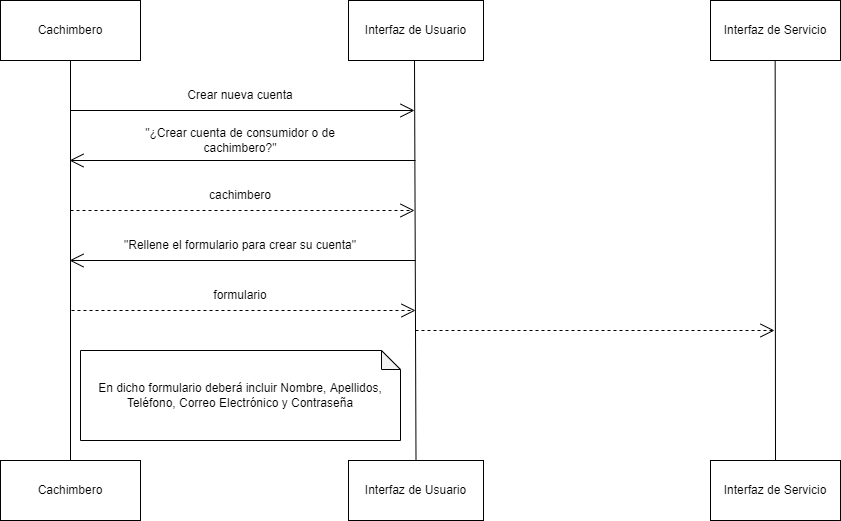

The diagram above was exported from draw.io. Its source (the exported page's mxGraphModel, read from the mxfile embedded in the PNG):
<mxGraphModel dx="2062" dy="1122" grid="1" gridSize="10" guides="1" tooltips="1" connect="1" arrows="1" fold="1" page="1" pageScale="1" pageWidth="850" pageHeight="1100" math="0" shadow="0">
  <root>
    <mxCell id="0" />
    <mxCell id="1" parent="0" />
    <mxCell id="_dKeo9MBeroR6XvePBwo-1" value="Cachimbero" style="rounded=0;whiteSpace=wrap;html=1;" parent="1" vertex="1">
      <mxGeometry x="10" y="10" width="140" height="60" as="geometry" />
    </mxCell>
    <mxCell id="_dKeo9MBeroR6XvePBwo-2" value="Interfaz de Usuario" style="rounded=0;whiteSpace=wrap;html=1;" parent="1" vertex="1">
      <mxGeometry x="358" y="10" width="135" height="60" as="geometry" />
    </mxCell>
    <mxCell id="_dKeo9MBeroR6XvePBwo-3" value="Interfaz de Servicio" style="rounded=0;whiteSpace=wrap;html=1;" parent="1" vertex="1">
      <mxGeometry x="720" y="10" width="130" height="60" as="geometry" />
    </mxCell>
    <mxCell id="_dKeo9MBeroR6XvePBwo-4" value="" style="endArrow=none;html=1;rounded=0;entryX=0.5;entryY=1;entryDx=0;entryDy=0;exitX=0.5;exitY=0;exitDx=0;exitDy=0;" parent="1" source="_dKeo9MBeroR6XvePBwo-5" target="_dKeo9MBeroR6XvePBwo-1" edge="1">
      <mxGeometry width="50" height="50" relative="1" as="geometry">
        <mxPoint x="80" y="860" as="sourcePoint" />
        <mxPoint x="420" y="290" as="targetPoint" />
      </mxGeometry>
    </mxCell>
    <mxCell id="_dKeo9MBeroR6XvePBwo-5" value="Cachimbero" style="rounded=0;whiteSpace=wrap;html=1;" parent="1" vertex="1">
      <mxGeometry x="10" y="470" width="140" height="60" as="geometry" />
    </mxCell>
    <mxCell id="_dKeo9MBeroR6XvePBwo-6" value="" style="endArrow=none;html=1;rounded=0;entryX=0.5;entryY=1;entryDx=0;entryDy=0;exitX=0.5;exitY=0;exitDx=0;exitDy=0;" parent="1" source="_dKeo9MBeroR6XvePBwo-8" edge="1">
      <mxGeometry width="50" height="50" relative="1" as="geometry">
        <mxPoint x="424" y="860" as="sourcePoint" />
        <mxPoint x="424" y="70" as="targetPoint" />
      </mxGeometry>
    </mxCell>
    <mxCell id="_dKeo9MBeroR6XvePBwo-7" value="" style="endArrow=none;html=1;rounded=0;entryX=0.5;entryY=1;entryDx=0;entryDy=0;exitX=0.5;exitY=0;exitDx=0;exitDy=0;" parent="1" source="_dKeo9MBeroR6XvePBwo-9" edge="1">
      <mxGeometry width="50" height="50" relative="1" as="geometry">
        <mxPoint x="785" y="760" as="sourcePoint" />
        <mxPoint x="784.66" y="70" as="targetPoint" />
      </mxGeometry>
    </mxCell>
    <mxCell id="_dKeo9MBeroR6XvePBwo-8" value="Interfaz de Usuario" style="rounded=0;whiteSpace=wrap;html=1;" parent="1" vertex="1">
      <mxGeometry x="358" y="470" width="135" height="60" as="geometry" />
    </mxCell>
    <mxCell id="_dKeo9MBeroR6XvePBwo-9" value="Interfaz de Servicio" style="rounded=0;whiteSpace=wrap;html=1;" parent="1" vertex="1">
      <mxGeometry x="720" y="470" width="130" height="60" as="geometry" />
    </mxCell>
    <mxCell id="bkfSo36vdjCXANrSYFl6-1" value="" style="endArrow=open;endFill=1;endSize=12;html=1;rounded=0;" parent="1" edge="1">
      <mxGeometry width="160" relative="1" as="geometry">
        <mxPoint x="80" y="120" as="sourcePoint" />
        <mxPoint x="424" y="120" as="targetPoint" />
      </mxGeometry>
    </mxCell>
    <mxCell id="bkfSo36vdjCXANrSYFl6-2" value="Crear nueva cuenta" style="text;html=1;strokeColor=none;fillColor=none;align=center;verticalAlign=middle;whiteSpace=wrap;rounded=0;" parent="1" vertex="1">
      <mxGeometry x="120" y="90" width="260" height="30" as="geometry" />
    </mxCell>
    <mxCell id="bkfSo36vdjCXANrSYFl6-3" value="" style="endArrow=open;endFill=1;endSize=12;html=1;rounded=0;" parent="1" edge="1">
      <mxGeometry width="160" relative="1" as="geometry">
        <mxPoint x="425" y="170" as="sourcePoint" />
        <mxPoint x="79" y="170" as="targetPoint" />
      </mxGeometry>
    </mxCell>
    <mxCell id="bkfSo36vdjCXANrSYFl6-4" value="&quot;¿Crear cuenta de consumidor o de cachimbero?&quot;" style="text;html=1;strokeColor=none;fillColor=none;align=center;verticalAlign=middle;whiteSpace=wrap;rounded=0;" parent="1" vertex="1">
      <mxGeometry x="120" y="130" width="260" height="40" as="geometry" />
    </mxCell>
    <mxCell id="bkfSo36vdjCXANrSYFl6-5" value="" style="endArrow=open;endSize=12;dashed=1;html=1;rounded=0;" parent="1" edge="1">
      <mxGeometry x="-0.25" y="-60" width="160" relative="1" as="geometry">
        <mxPoint x="80" y="220" as="sourcePoint" />
        <mxPoint x="424" y="220" as="targetPoint" />
        <mxPoint as="offset" />
      </mxGeometry>
    </mxCell>
    <mxCell id="bkfSo36vdjCXANrSYFl6-6" value="cachimbero" style="text;html=1;strokeColor=none;fillColor=none;align=center;verticalAlign=middle;whiteSpace=wrap;rounded=0;" parent="1" vertex="1">
      <mxGeometry x="120" y="190" width="260" height="30" as="geometry" />
    </mxCell>
    <mxCell id="bkfSo36vdjCXANrSYFl6-7" value="" style="endArrow=open;endFill=1;endSize=12;html=1;rounded=0;" parent="1" edge="1">
      <mxGeometry width="160" relative="1" as="geometry">
        <mxPoint x="425" y="270" as="sourcePoint" />
        <mxPoint x="79" y="270" as="targetPoint" />
      </mxGeometry>
    </mxCell>
    <mxCell id="bkfSo36vdjCXANrSYFl6-8" value="&quot;Rellene el formulario para crear su cuenta&quot;" style="text;html=1;strokeColor=none;fillColor=none;align=center;verticalAlign=middle;whiteSpace=wrap;rounded=0;" parent="1" vertex="1">
      <mxGeometry x="120" y="240" width="260" height="30" as="geometry" />
    </mxCell>
    <mxCell id="bkfSo36vdjCXANrSYFl6-9" value="" style="endArrow=open;endSize=12;dashed=1;html=1;rounded=0;" parent="1" edge="1">
      <mxGeometry x="-0.25" y="-60" width="160" relative="1" as="geometry">
        <mxPoint x="81" y="320" as="sourcePoint" />
        <mxPoint x="425" y="320" as="targetPoint" />
        <mxPoint as="offset" />
      </mxGeometry>
    </mxCell>
    <mxCell id="bkfSo36vdjCXANrSYFl6-10" value="formulario" style="text;html=1;strokeColor=none;fillColor=none;align=center;verticalAlign=middle;whiteSpace=wrap;rounded=0;" parent="1" vertex="1">
      <mxGeometry x="120" y="290" width="260" height="30" as="geometry" />
    </mxCell>
    <mxCell id="bkfSo36vdjCXANrSYFl6-11" value="" style="endArrow=open;endSize=12;dashed=1;html=1;rounded=0;" parent="1" edge="1">
      <mxGeometry x="-0.25" y="-60" width="160" relative="1" as="geometry">
        <mxPoint x="425" y="340" as="sourcePoint" />
        <mxPoint x="784" y="340" as="targetPoint" />
        <mxPoint as="offset" />
      </mxGeometry>
    </mxCell>
    <mxCell id="bkfSo36vdjCXANrSYFl6-12" value="En dicho formulario deberá incluir Nombre, Apellidos, Teléfono, Correo Electrónico y Contraseña" style="shape=note;whiteSpace=wrap;html=1;backgroundOutline=1;darkOpacity=0.05;size=19;" parent="1" vertex="1">
      <mxGeometry x="90" y="360" width="320" height="90" as="geometry" />
    </mxCell>
  </root>
</mxGraphModel>